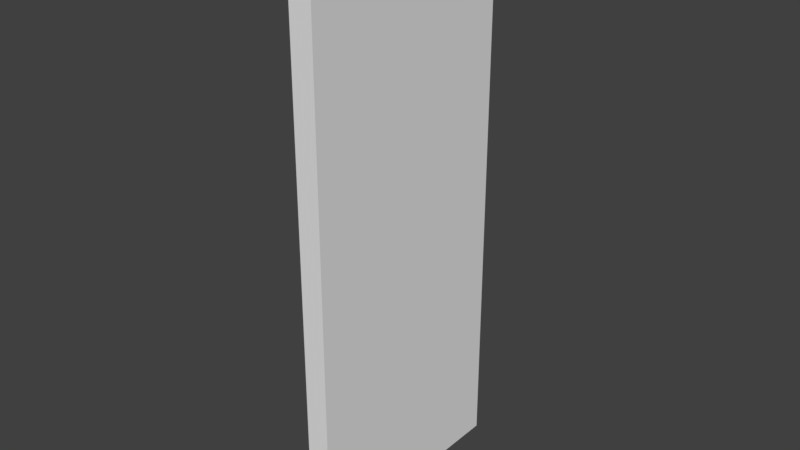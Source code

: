 # Source: Kap_.blend  (saved by Blender 2.79.0; exported with 4.5.12 LTS)
import bpy
from mathutils import Matrix  # noqa: F401  (used for matrix-valued properties, if any)

bpy.ops.wm.read_factory_settings(use_empty=True)
scene = bpy.context.scene
scene.name = 'Scene'

# ---- collections
col_collection_1 = bpy.data.collections.new('Collection 1'); scene.collection.children.link(col_collection_1)

# ---- materials (node trees are filled in below, after node groups)
mat_material = bpy.data.materials.new('Material')
mat_material.alpha_threshold = 0.0
mat_material.use_transparent_shadow = False
mat_material.roughness = 0.5
mat_material.line_color = (0.0, 0.0, 0.0, 1.0)

# ---- material node trees

# ---- world
world_world = bpy.data.worlds.new('World'); scene.world = world_world
world_world.color = (0.05088, 0.05088, 0.05088)
world_world.use_sun_shadow = False
world_world.sun_shadow_jitter_overblur = 0.0
world_world.cycles.sampling_method = 'MANUAL'

# ---- meshes
me_cube = bpy.data.meshes.new('Cube')
me_cube.from_pydata([(1.0, 1.0, -1.0), (1.0, -1.0, -1.0), (-1.0, -1.0, -1.0), (-1.0, 1.0, -1.0), (1.0, 1.0, 1.0), (1.0, -1.0, 1.0), (-1.0, -1.0, 1.0), (-1.0, 1.0, 1.0)], [], [(0, 1, 2, 3), (4, 7, 6, 5), (0, 4, 5, 1), (1, 5, 6, 2), (2, 6, 7, 3), (4, 0, 3, 7)])
_uv = me_cube.uv_layers.new(name='UVMap')
_uv.uv.foreach_set('vector', [0.6559, 0.2829, 0.665, 0.5614, 0.5353, 0.4085, 0.5288, 0.4018, 0.4165, 0.292, 0.521, 0.4108, 0.5305, 0.4136, 0.3351, 0.5614, 0.7313, 0.07576, 0.733, 0.8204, 0.2181, 0.8322, 0.2164, 0.08753, 0.665, 0.5614, 0.3351, 0.5614, 0.5305, 0.4136, 0.5353, 0.4085, 0.0, 0.0, 0.0, 0.0, 0.0, 0.0, 0.0, 0.0, 0.4165, 0.292, 0.6559, 0.2829, 0.5288, 0.4018, 0.521, 0.4108])
me_cube.materials.append(mat_material)
me_cube.use_remesh_preserve_volume = False
me_cube.use_remesh_preserve_attributes = False
me_cube.use_mirror_vertex_groups = False
me_cube.update()

# ---- objects
ob_cube = bpy.data.objects.new('Cube', me_cube)

# ---- transforms, parenting, visibility, modifiers, constraints
ob_cube.location = (0.0, 0.0, 0.0)
ob_cube.scale = (0.1006, 1.0, 2.472)
ob_cube.lock_rotations_4d = False
ob_cube.empty_display_type = 'ARROWS'
ob_cube.lineart.crease_threshold = 0.0

# ---- collection membership
col_collection_1.objects.link(ob_cube)

# ---- scene / render settings (as saved in the file)
scene.frame_start = 1; scene.frame_end = 250; scene.frame_set(1)
scene.render.engine = 'BLENDER_EEVEE_NEXT'
scene.render.resolution_percentage = 50
scene.render.dither_intensity = 0.0
scene.cycles.use_denoising = False
scene.cycles.samples = 128
scene.cycles.sampling_pattern = 'TABULATED_SOBOL'
scene.cycles.use_adaptive_sampling = False
scene.cycles.use_light_tree = False
scene.cycles.blur_glossy = 0.0
scene.cycles.sample_clamp_indirect = 0.0
scene.view_settings.view_transform = 'Standard'
bpy.context.view_layer.update()

# ---- added for rendering (the .blend has no active camera and no usable light): camera, sun
cam_auto = bpy.data.cameras.new('AutoCamera')
cam_auto.lens = 50.0
cam_auto.sensor_width = 36.0
cam_auto.clip_end = 1000.0
ob_auto_camera = bpy.data.objects.new('AutoCamera', cam_auto)
scene.collection.objects.link(ob_auto_camera)
ob_auto_camera.location = (4.93766, -5.92519, 3.95013)
ob_auto_camera.rotation_euler = (1.09748, -7.21219e-08, 0.694738)
scene.camera = ob_auto_camera
light_auto_sun = bpy.data.lights.new('AutoSun', 'SUN')
light_auto_sun.energy = 3.0
light_auto_sun.angle = 0.0523599
ob_auto_sun = bpy.data.objects.new('AutoSun', light_auto_sun)
scene.collection.objects.link(ob_auto_sun)
ob_auto_sun.rotation_euler = (0.872665, 0.174533, 0.523599)
bpy.context.view_layer.update()

